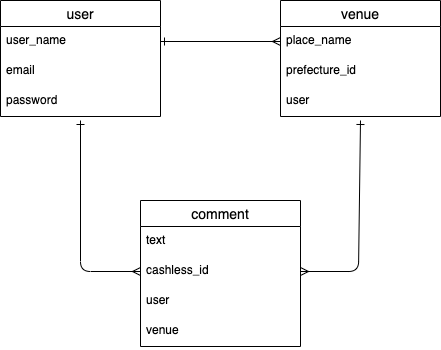

The diagram above was exported from draw.io. Its source (the exported page's mxGraphModel, read from the mxfile embedded in the PNG):
<mxGraphModel dx="597" dy="315" grid="1" gridSize="10" guides="1" tooltips="1" connect="1" arrows="1" fold="1" page="1" pageScale="1" pageWidth="827" pageHeight="1169" math="0" shadow="0">
  <root>
    <mxCell id="0" />
    <mxCell id="1" parent="0" />
    <mxCell id="2" value="user" style="swimlane;fontStyle=0;childLayout=stackLayout;horizontal=1;startSize=26;horizontalStack=0;resizeParent=1;resizeParentMax=0;resizeLast=0;collapsible=1;marginBottom=0;align=center;fontSize=14;" parent="1" vertex="1">
      <mxGeometry x="120" y="160" width="160" height="116" as="geometry" />
    </mxCell>
    <mxCell id="3" value="user_name" style="text;strokeColor=none;fillColor=none;spacingLeft=4;spacingRight=4;overflow=hidden;rotatable=0;points=[[0,0.5],[1,0.5]];portConstraint=eastwest;fontSize=12;" parent="2" vertex="1">
      <mxGeometry y="26" width="160" height="30" as="geometry" />
    </mxCell>
    <mxCell id="5" value="email" style="text;strokeColor=none;fillColor=none;spacingLeft=4;spacingRight=4;overflow=hidden;rotatable=0;points=[[0,0.5],[1,0.5]];portConstraint=eastwest;fontSize=12;" parent="2" vertex="1">
      <mxGeometry y="56" width="160" height="30" as="geometry" />
    </mxCell>
    <mxCell id="4" value="password" style="text;strokeColor=none;fillColor=none;spacingLeft=4;spacingRight=4;overflow=hidden;rotatable=0;points=[[0,0.5],[1,0.5]];portConstraint=eastwest;fontSize=12;" parent="2" vertex="1">
      <mxGeometry y="86" width="160" height="30" as="geometry" />
    </mxCell>
    <mxCell id="6" value="venue" style="swimlane;fontStyle=0;childLayout=stackLayout;horizontal=1;startSize=26;horizontalStack=0;resizeParent=1;resizeParentMax=0;resizeLast=0;collapsible=1;marginBottom=0;align=center;fontSize=14;" parent="1" vertex="1">
      <mxGeometry x="400" y="160" width="160" height="116" as="geometry" />
    </mxCell>
    <mxCell id="7" value="place_name" style="text;strokeColor=none;fillColor=none;spacingLeft=4;spacingRight=4;overflow=hidden;rotatable=0;points=[[0,0.5],[1,0.5]];portConstraint=eastwest;fontSize=12;" parent="6" vertex="1">
      <mxGeometry y="26" width="160" height="30" as="geometry" />
    </mxCell>
    <mxCell id="8" value="prefecture_id" style="text;strokeColor=none;fillColor=none;spacingLeft=4;spacingRight=4;overflow=hidden;rotatable=0;points=[[0,0.5],[1,0.5]];portConstraint=eastwest;fontSize=12;" parent="6" vertex="1">
      <mxGeometry y="56" width="160" height="30" as="geometry" />
    </mxCell>
    <mxCell id="31" value="user" style="text;strokeColor=none;fillColor=none;spacingLeft=4;spacingRight=4;overflow=hidden;rotatable=0;points=[[0,0.5],[1,0.5]];portConstraint=eastwest;fontSize=12;" parent="6" vertex="1">
      <mxGeometry y="86" width="160" height="30" as="geometry" />
    </mxCell>
    <mxCell id="10" value="comment" style="swimlane;fontStyle=0;childLayout=stackLayout;horizontal=1;startSize=26;horizontalStack=0;resizeParent=1;resizeParentMax=0;resizeLast=0;collapsible=1;marginBottom=0;align=center;fontSize=14;" parent="1" vertex="1">
      <mxGeometry x="260" y="360" width="160" height="146" as="geometry" />
    </mxCell>
    <mxCell id="11" value="text" style="text;strokeColor=none;fillColor=none;spacingLeft=4;spacingRight=4;overflow=hidden;rotatable=0;points=[[0,0.5],[1,0.5]];portConstraint=eastwest;fontSize=12;" parent="10" vertex="1">
      <mxGeometry y="26" width="160" height="30" as="geometry" />
    </mxCell>
    <mxCell id="13" value="cashless_id" style="text;strokeColor=none;fillColor=none;spacingLeft=4;spacingRight=4;overflow=hidden;rotatable=0;points=[[0,0.5],[1,0.5]];portConstraint=eastwest;fontSize=12;" parent="10" vertex="1">
      <mxGeometry y="56" width="160" height="30" as="geometry" />
    </mxCell>
    <mxCell id="29" value="user" style="text;strokeColor=none;fillColor=none;spacingLeft=4;spacingRight=4;overflow=hidden;rotatable=0;points=[[0,0.5],[1,0.5]];portConstraint=eastwest;fontSize=12;" parent="10" vertex="1">
      <mxGeometry y="86" width="160" height="30" as="geometry" />
    </mxCell>
    <mxCell id="30" value="venue" style="text;strokeColor=none;fillColor=none;spacingLeft=4;spacingRight=4;overflow=hidden;rotatable=0;points=[[0,0.5],[1,0.5]];portConstraint=eastwest;fontSize=12;" parent="10" vertex="1">
      <mxGeometry y="116" width="160" height="30" as="geometry" />
    </mxCell>
    <mxCell id="26" style="edgeStyle=none;html=1;endArrow=ERmany;endFill=0;startArrow=ERone;startFill=0;exitX=1;exitY=0.5;exitDx=0;exitDy=0;entryX=0;entryY=0.5;entryDx=0;entryDy=0;" parent="1" source="3" target="7" edge="1">
      <mxGeometry relative="1" as="geometry">
        <mxPoint x="280" y="218" as="sourcePoint" />
        <mxPoint x="400" y="200" as="targetPoint" />
      </mxGeometry>
    </mxCell>
    <mxCell id="27" style="edgeStyle=none;html=1;endArrow=ERmany;endFill=0;startArrow=ERone;startFill=0;entryX=1;entryY=0.5;entryDx=0;entryDy=0;" parent="1" edge="1">
      <mxGeometry relative="1" as="geometry">
        <mxPoint x="480" y="280" as="sourcePoint" />
        <mxPoint x="420" y="431" as="targetPoint" />
        <Array as="points">
          <mxPoint x="478" y="431" />
        </Array>
      </mxGeometry>
    </mxCell>
    <mxCell id="28" style="html=1;endArrow=ERmany;endFill=0;startArrow=ERone;startFill=0;entryX=0;entryY=0.5;entryDx=0;entryDy=0;" parent="1" edge="1">
      <mxGeometry relative="1" as="geometry">
        <mxPoint x="200" y="280" as="sourcePoint" />
        <mxPoint x="260" y="431" as="targetPoint" />
        <Array as="points">
          <mxPoint x="200" y="431" />
        </Array>
      </mxGeometry>
    </mxCell>
  </root>
</mxGraphModel>